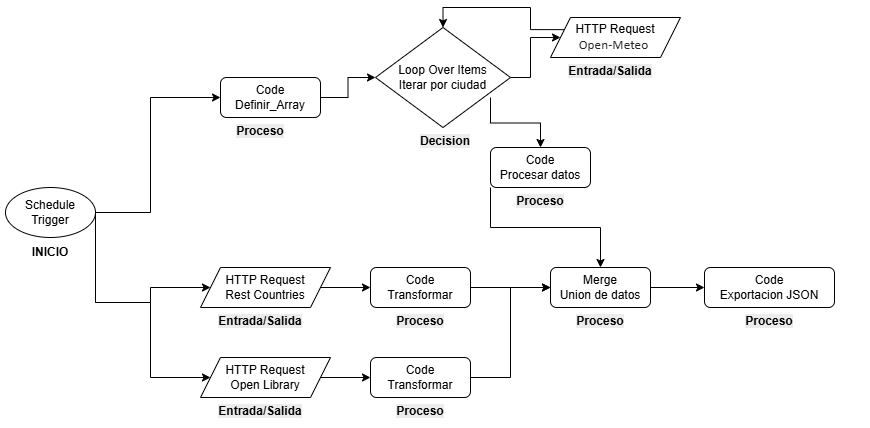

The diagram above was exported from draw.io. Its source (the exported page's mxGraphModel, read from the mxfile embedded in the PNG):
<mxGraphModel dx="1880" dy="579" grid="1" gridSize="10" guides="1" tooltips="1" connect="1" arrows="1" fold="1" page="1" pageScale="1" pageWidth="827" pageHeight="1169" math="0" shadow="0">
  <root>
    <mxCell id="0" />
    <mxCell id="1" parent="0" />
    <mxCell id="7GRgTqQTwzs-p9kpgpEM-18" connectable="0" parent="1" style="group" value="" vertex="1">
      <mxGeometry height="350" width="870" x="-350" y="290" as="geometry" />
    </mxCell>
    <mxCell id="7GRgTqQTwzs-p9kpgpEM-6" edge="1" parent="7GRgTqQTwzs-p9kpgpEM-18" style="edgeStyle=orthogonalEdgeStyle;rounded=0;orthogonalLoop=1;jettySize=auto;html=1;exitX=0.5;exitY=1;exitDx=0;exitDy=0;">
      <mxGeometry relative="1" as="geometry">
        <mxPoint x="275" y="40" as="sourcePoint" />
        <mxPoint x="275" y="40" as="targetPoint" />
      </mxGeometry>
    </mxCell>
    <mxCell id="7GRgTqQTwzs-p9kpgpEM-10" connectable="0" parent="7GRgTqQTwzs-p9kpgpEM-18" style="group" value="" vertex="1">
      <mxGeometry height="80" width="100" y="110" as="geometry" />
    </mxCell>
    <mxCell id="7GRgTqQTwzs-p9kpgpEM-1" parent="7GRgTqQTwzs-p9kpgpEM-10" style="ellipse;whiteSpace=wrap;html=1;" value="Schedule Trigger" vertex="1">
      <mxGeometry height="50" width="90" x="5" as="geometry" />
    </mxCell>
    <mxCell id="7GRgTqQTwzs-p9kpgpEM-4" parent="7GRgTqQTwzs-p9kpgpEM-10" style="text;html=1;whiteSpace=wrap;strokeColor=none;fillColor=none;align=center;verticalAlign=middle;rounded=0;" value="&lt;b&gt;INICIO&lt;/b&gt;" vertex="1">
      <mxGeometry height="30" width="100" y="50" as="geometry" />
    </mxCell>
    <mxCell id="7GRgTqQTwzs-p9kpgpEM-12" edge="1" parent="7GRgTqQTwzs-p9kpgpEM-18" source="7GRgTqQTwzs-p9kpgpEM-1" style="edgeStyle=orthogonalEdgeStyle;rounded=0;orthogonalLoop=1;jettySize=auto;html=1;exitX=1;exitY=0.5;exitDx=0;exitDy=0;entryX=0;entryY=0.5;entryDx=0;entryDy=0;" target="7GRgTqQTwzs-p9kpgpEM-21">
      <mxGeometry relative="1" as="geometry">
        <Array as="points">
          <mxPoint x="150" y="135" />
          <mxPoint x="150" y="20" />
        </Array>
        <mxPoint x="220" y="20" as="targetPoint" />
      </mxGeometry>
    </mxCell>
    <mxCell id="7GRgTqQTwzs-p9kpgpEM-15" parent="7GRgTqQTwzs-p9kpgpEM-18" style="text;whiteSpace=wrap;html=1;align=center;fillColor=none;" value="&lt;b style=&quot;forced-color-adjust: none; color: rgb(0, 0, 0); font-family: Helvetica; font-size: 12px; font-style: normal; font-variant-ligatures: normal; font-variant-caps: normal; letter-spacing: normal; orphans: 2; text-indent: 0px; text-transform: none; widows: 2; word-spacing: 0px; -webkit-text-stroke-width: 0px; white-space: normal; background-color: rgb(236, 236, 236); text-decoration-thickness: initial; text-decoration-style: initial; text-decoration-color: initial;&quot;&gt;Proceso&lt;/b&gt;" vertex="1">
      <mxGeometry height="30" width="100" x="210" y="40" as="geometry" />
    </mxCell>
    <mxCell id="7GRgTqQTwzs-p9kpgpEM-21" parent="7GRgTqQTwzs-p9kpgpEM-18" style="rounded=1;whiteSpace=wrap;html=1;" value="Code&lt;div&gt;Definir_Array&lt;/div&gt;" vertex="1">
      <mxGeometry height="40" width="100" x="220" as="geometry" />
    </mxCell>
    <mxCell id="7GRgTqQTwzs-p9kpgpEM-9" edge="1" parent="7GRgTqQTwzs-p9kpgpEM-18" style="edgeStyle=orthogonalEdgeStyle;rounded=0;orthogonalLoop=1;jettySize=auto;html=1;entryX=0;entryY=0.5;entryDx=0;entryDy=0;" target="7GRgTqQTwzs-p9kpgpEM-8">
      <mxGeometry relative="1" as="geometry">
        <Array as="points">
          <mxPoint x="150" y="225" />
          <mxPoint x="150" y="300" />
        </Array>
        <mxPoint x="95" y="225" as="sourcePoint" />
      </mxGeometry>
    </mxCell>
    <mxCell id="7GRgTqQTwzs-p9kpgpEM-7" parent="7GRgTqQTwzs-p9kpgpEM-18" style="shape=parallelogram;perimeter=parallelogramPerimeter;whiteSpace=wrap;html=1;fixedSize=1;" value="&lt;div&gt;HTTP Request&lt;/div&gt;Rest Countries" vertex="1">
      <mxGeometry height="40" width="130" x="200" y="190" as="geometry" />
    </mxCell>
    <mxCell id="7GRgTqQTwzs-p9kpgpEM-8" parent="7GRgTqQTwzs-p9kpgpEM-18" style="shape=parallelogram;perimeter=parallelogramPerimeter;whiteSpace=wrap;html=1;fixedSize=1;" value="&lt;div&gt;HTTP Request&lt;/div&gt;Open Library" vertex="1">
      <mxGeometry height="40" width="130" x="200" y="280" as="geometry" />
    </mxCell>
    <mxCell id="7GRgTqQTwzs-p9kpgpEM-11" edge="1" parent="7GRgTqQTwzs-p9kpgpEM-18" source="7GRgTqQTwzs-p9kpgpEM-1" style="edgeStyle=orthogonalEdgeStyle;rounded=0;orthogonalLoop=1;jettySize=auto;html=1;exitX=1;exitY=0.5;exitDx=0;exitDy=0;entryX=0;entryY=0.5;entryDx=0;entryDy=0;" target="7GRgTqQTwzs-p9kpgpEM-7">
      <mxGeometry relative="1" as="geometry">
        <Array as="points">
          <mxPoint x="95" y="225" />
          <mxPoint x="150" y="225" />
          <mxPoint x="150" y="210" />
        </Array>
        <mxPoint x="95" y="225" as="sourcePoint" />
      </mxGeometry>
    </mxCell>
    <mxCell id="7GRgTqQTwzs-p9kpgpEM-16" parent="7GRgTqQTwzs-p9kpgpEM-18" style="text;whiteSpace=wrap;html=1;align=center;" value="&lt;b style=&quot;forced-color-adjust: none; color: rgb(0, 0, 0); font-family: Helvetica; font-size: 12px; font-style: normal; font-variant-ligatures: normal; font-variant-caps: normal; letter-spacing: normal; orphans: 2; text-indent: 0px; text-transform: none; widows: 2; word-spacing: 0px; -webkit-text-stroke-width: 0px; white-space: normal; background-color: rgb(236, 236, 236); text-decoration-thickness: initial; text-decoration-style: initial; text-decoration-color: initial;&quot;&gt;Entrada/Salida&lt;/b&gt;" vertex="1">
      <mxGeometry height="30" width="100" x="210" y="230" as="geometry" />
    </mxCell>
    <mxCell id="7GRgTqQTwzs-p9kpgpEM-17" parent="7GRgTqQTwzs-p9kpgpEM-18" style="text;whiteSpace=wrap;html=1;align=center;" value="&lt;b style=&quot;forced-color-adjust: none; color: rgb(0, 0, 0); font-family: Helvetica; font-size: 12px; font-style: normal; font-variant-ligatures: normal; font-variant-caps: normal; letter-spacing: normal; orphans: 2; text-indent: 0px; text-transform: none; widows: 2; word-spacing: 0px; -webkit-text-stroke-width: 0px; white-space: normal; background-color: rgb(236, 236, 236); text-decoration-thickness: initial; text-decoration-style: initial; text-decoration-color: initial;&quot;&gt;Entrada/Salida&lt;/b&gt;" vertex="1">
      <mxGeometry height="30" width="100" x="210" y="320" as="geometry" />
    </mxCell>
    <mxCell id="7GRgTqQTwzs-p9kpgpEM-34" edge="1" parent="7GRgTqQTwzs-p9kpgpEM-18" source="7GRgTqQTwzs-p9kpgpEM-22" style="edgeStyle=orthogonalEdgeStyle;rounded=0;orthogonalLoop=1;jettySize=auto;html=1;" target="7GRgTqQTwzs-p9kpgpEM-33">
      <mxGeometry relative="1" as="geometry" />
    </mxCell>
    <mxCell id="7GRgTqQTwzs-p9kpgpEM-22" parent="7GRgTqQTwzs-p9kpgpEM-18" style="rounded=1;whiteSpace=wrap;html=1;" value="Code&lt;div&gt;Transformar&lt;/div&gt;" vertex="1">
      <mxGeometry height="40" width="100" x="370" y="190" as="geometry" />
    </mxCell>
    <mxCell id="7GRgTqQTwzs-p9kpgpEM-36" edge="1" parent="7GRgTqQTwzs-p9kpgpEM-18" source="7GRgTqQTwzs-p9kpgpEM-23" style="edgeStyle=orthogonalEdgeStyle;rounded=0;orthogonalLoop=1;jettySize=auto;html=1;exitX=1;exitY=0.5;exitDx=0;exitDy=0;entryX=0;entryY=0.5;entryDx=0;entryDy=0;" target="7GRgTqQTwzs-p9kpgpEM-33">
      <mxGeometry relative="1" as="geometry" />
    </mxCell>
    <mxCell id="7GRgTqQTwzs-p9kpgpEM-23" parent="7GRgTqQTwzs-p9kpgpEM-18" style="rounded=1;whiteSpace=wrap;html=1;" value="Code&lt;div&gt;Transformar&lt;/div&gt;" vertex="1">
      <mxGeometry height="40" width="100" x="370" y="280" as="geometry" />
    </mxCell>
    <mxCell id="7GRgTqQTwzs-p9kpgpEM-25" edge="1" parent="7GRgTqQTwzs-p9kpgpEM-18" source="7GRgTqQTwzs-p9kpgpEM-7" style="edgeStyle=orthogonalEdgeStyle;rounded=0;orthogonalLoop=1;jettySize=auto;html=1;exitX=1;exitY=0.5;exitDx=0;exitDy=0;entryX=0;entryY=0.5;entryDx=0;entryDy=0;" target="7GRgTqQTwzs-p9kpgpEM-22">
      <mxGeometry relative="1" as="geometry" />
    </mxCell>
    <mxCell id="7GRgTqQTwzs-p9kpgpEM-26" edge="1" parent="7GRgTqQTwzs-p9kpgpEM-18" source="7GRgTqQTwzs-p9kpgpEM-8" style="edgeStyle=orthogonalEdgeStyle;rounded=0;orthogonalLoop=1;jettySize=auto;html=1;exitX=1;exitY=0.5;exitDx=0;exitDy=0;entryX=0;entryY=0.5;entryDx=0;entryDy=0;" target="7GRgTqQTwzs-p9kpgpEM-23">
      <mxGeometry relative="1" as="geometry" />
    </mxCell>
    <mxCell id="7GRgTqQTwzs-p9kpgpEM-29" parent="7GRgTqQTwzs-p9kpgpEM-18" style="text;whiteSpace=wrap;html=1;align=center;fillColor=none;" value="&lt;b style=&quot;forced-color-adjust: none; color: rgb(0, 0, 0); font-family: Helvetica; font-size: 12px; font-style: normal; font-variant-ligatures: normal; font-variant-caps: normal; letter-spacing: normal; orphans: 2; text-indent: 0px; text-transform: none; widows: 2; word-spacing: 0px; -webkit-text-stroke-width: 0px; white-space: normal; background-color: rgb(236, 236, 236); text-decoration-thickness: initial; text-decoration-style: initial; text-decoration-color: initial;&quot;&gt;Proceso&lt;/b&gt;" vertex="1">
      <mxGeometry height="30" width="100" x="370" y="230" as="geometry" />
    </mxCell>
    <mxCell id="7GRgTqQTwzs-p9kpgpEM-30" parent="7GRgTqQTwzs-p9kpgpEM-18" style="text;whiteSpace=wrap;html=1;align=center;fillColor=none;" value="&lt;b style=&quot;forced-color-adjust: none; color: rgb(0, 0, 0); font-family: Helvetica; font-size: 12px; font-style: normal; font-variant-ligatures: normal; font-variant-caps: normal; letter-spacing: normal; orphans: 2; text-indent: 0px; text-transform: none; widows: 2; word-spacing: 0px; -webkit-text-stroke-width: 0px; white-space: normal; background-color: rgb(236, 236, 236); text-decoration-thickness: initial; text-decoration-style: initial; text-decoration-color: initial;&quot;&gt;Proceso&lt;/b&gt;" vertex="1">
      <mxGeometry height="30" width="100" x="370" y="320" as="geometry" />
    </mxCell>
    <mxCell id="7GRgTqQTwzs-p9kpgpEM-40" edge="1" parent="7GRgTqQTwzs-p9kpgpEM-18" source="7GRgTqQTwzs-p9kpgpEM-33" style="edgeStyle=orthogonalEdgeStyle;rounded=0;orthogonalLoop=1;jettySize=auto;html=1;exitX=1;exitY=0.5;exitDx=0;exitDy=0;entryX=0;entryY=0.5;entryDx=0;entryDy=0;" target="7GRgTqQTwzs-p9kpgpEM-39">
      <mxGeometry relative="1" as="geometry" />
    </mxCell>
    <mxCell id="7GRgTqQTwzs-p9kpgpEM-33" parent="7GRgTqQTwzs-p9kpgpEM-18" style="rounded=1;whiteSpace=wrap;html=1;" value="Merge&lt;div&gt;Union de datos&lt;/div&gt;" vertex="1">
      <mxGeometry height="40" width="100" x="550" y="190" as="geometry" />
    </mxCell>
    <mxCell id="7GRgTqQTwzs-p9kpgpEM-37" parent="7GRgTqQTwzs-p9kpgpEM-18" style="text;whiteSpace=wrap;html=1;align=center;fillColor=none;" value="&lt;b style=&quot;forced-color-adjust: none; color: rgb(0, 0, 0); font-family: Helvetica; font-size: 12px; font-style: normal; font-variant-ligatures: normal; font-variant-caps: normal; letter-spacing: normal; orphans: 2; text-indent: 0px; text-transform: none; widows: 2; word-spacing: 0px; -webkit-text-stroke-width: 0px; white-space: normal; background-color: rgb(236, 236, 236); text-decoration-thickness: initial; text-decoration-style: initial; text-decoration-color: initial;&quot;&gt;Proceso&lt;/b&gt;" vertex="1">
      <mxGeometry height="30" width="100" x="550" y="230" as="geometry" />
    </mxCell>
    <mxCell id="7GRgTqQTwzs-p9kpgpEM-39" parent="7GRgTqQTwzs-p9kpgpEM-18" style="rounded=1;whiteSpace=wrap;html=1;" value="Code&lt;div&gt;Exportacion JSON&lt;/div&gt;" vertex="1">
      <mxGeometry height="40" width="130" x="704" y="190" as="geometry" />
    </mxCell>
    <mxCell id="OP1zzGOZeQA6QLTAR-rF-1" parent="7GRgTqQTwzs-p9kpgpEM-18" style="text;whiteSpace=wrap;html=1;align=center;fillColor=none;" value="&lt;b style=&quot;forced-color-adjust: none; color: rgb(0, 0, 0); font-family: Helvetica; font-size: 12px; font-style: normal; font-variant-ligatures: normal; font-variant-caps: normal; letter-spacing: normal; orphans: 2; text-indent: 0px; text-transform: none; widows: 2; word-spacing: 0px; -webkit-text-stroke-width: 0px; white-space: normal; background-color: rgb(236, 236, 236); text-decoration-thickness: initial; text-decoration-style: initial; text-decoration-color: initial;&quot;&gt;Proceso&lt;/b&gt;" vertex="1">
      <mxGeometry height="30" width="100" x="719" y="230" as="geometry" />
    </mxCell>
    <mxCell id="7GRgTqQTwzs-p9kpgpEM-49" parent="7GRgTqQTwzs-p9kpgpEM-18" style="rounded=1;whiteSpace=wrap;html=1;" value="&lt;div&gt;Code&lt;/div&gt;&lt;div&gt;Procesar datos&lt;/div&gt;" vertex="1">
      <mxGeometry height="40" width="100" x="490" y="70" as="geometry" />
    </mxCell>
    <mxCell id="OP1zzGOZeQA6QLTAR-rF-4" edge="1" parent="7GRgTqQTwzs-p9kpgpEM-18" source="7GRgTqQTwzs-p9kpgpEM-49" style="edgeStyle=orthogonalEdgeStyle;rounded=0;orthogonalLoop=1;jettySize=auto;html=1;exitX=0;exitY=1;exitDx=0;exitDy=0;entryX=0.5;entryY=0;entryDx=0;entryDy=0;" target="7GRgTqQTwzs-p9kpgpEM-33">
      <mxGeometry relative="1" as="geometry" />
    </mxCell>
    <mxCell id="OP1zzGOZeQA6QLTAR-rF-2" parent="7GRgTqQTwzs-p9kpgpEM-18" style="text;whiteSpace=wrap;html=1;align=center;fillColor=none;" value="&lt;b style=&quot;forced-color-adjust: none; color: rgb(0, 0, 0); font-family: Helvetica; font-size: 12px; font-style: normal; font-variant-ligatures: normal; font-variant-caps: normal; letter-spacing: normal; orphans: 2; text-indent: 0px; text-transform: none; widows: 2; word-spacing: 0px; -webkit-text-stroke-width: 0px; white-space: normal; background-color: rgb(236, 236, 236); text-decoration-thickness: initial; text-decoration-style: initial; text-decoration-color: initial;&quot;&gt;Proceso&lt;/b&gt;" vertex="1">
      <mxGeometry height="30" width="100" x="490" y="110" as="geometry" />
    </mxCell>
    <mxCell id="7GRgTqQTwzs-p9kpgpEM-32" connectable="0" parent="1" style="group" value="" vertex="1">
      <mxGeometry height="110" width="130" x="30" y="260" as="geometry" />
    </mxCell>
    <mxCell id="7GRgTqQTwzs-p9kpgpEM-27" parent="7GRgTqQTwzs-p9kpgpEM-32" style="rhombus;whiteSpace=wrap;html=1;" value="Loop Over Items&lt;div&gt;Iterar por ciudad&lt;/div&gt;" vertex="1">
      <mxGeometry height="100" width="135" x="-5" y="-20" as="geometry" />
    </mxCell>
    <mxCell id="7GRgTqQTwzs-p9kpgpEM-31" parent="7GRgTqQTwzs-p9kpgpEM-32" style="text;whiteSpace=wrap;html=1;align=center;fillColor=none;" value="&lt;b style=&quot;forced-color-adjust: none; color: rgb(0, 0, 0); font-family: Helvetica; font-size: 12px; font-style: normal; font-variant-ligatures: normal; font-variant-caps: normal; letter-spacing: normal; orphans: 2; text-indent: 0px; text-transform: none; widows: 2; word-spacing: 0px; -webkit-text-stroke-width: 0px; white-space: normal; background-color: rgb(236, 236, 236); text-decoration-thickness: initial; text-decoration-style: initial; text-decoration-color: initial;&quot;&gt;Decision&lt;/b&gt;" vertex="1">
      <mxGeometry height="30" width="100" x="15" y="80" as="geometry" />
    </mxCell>
    <mxCell id="7GRgTqQTwzs-p9kpgpEM-45" edge="1" parent="1" source="7GRgTqQTwzs-p9kpgpEM-21" style="edgeStyle=orthogonalEdgeStyle;rounded=0;orthogonalLoop=1;jettySize=auto;html=1;entryX=0;entryY=0.5;entryDx=0;entryDy=0;" target="7GRgTqQTwzs-p9kpgpEM-27">
      <mxGeometry relative="1" as="geometry" />
    </mxCell>
    <mxCell id="7GRgTqQTwzs-p9kpgpEM-48" edge="1" parent="1" source="7GRgTqQTwzs-p9kpgpEM-46" style="edgeStyle=orthogonalEdgeStyle;rounded=0;orthogonalLoop=1;jettySize=auto;html=1;exitX=0;exitY=0.25;exitDx=0;exitDy=0;entryX=0.5;entryY=0;entryDx=0;entryDy=0;" target="7GRgTqQTwzs-p9kpgpEM-27">
      <mxGeometry relative="1" as="geometry" />
    </mxCell>
    <mxCell id="7GRgTqQTwzs-p9kpgpEM-46" parent="1" style="shape=parallelogram;perimeter=parallelogramPerimeter;whiteSpace=wrap;html=1;fixedSize=1;" value="&lt;div&gt;HTTP Request&lt;/div&gt;&lt;span style=&quot;font-size:10.0pt;font-family:&amp;quot;Calibri&amp;quot;,sans-serif;&lt;br/&gt;mso-fareast-font-family:Calibri;color:#222222;mso-ansi-language:ES-EC;&lt;br/&gt;mso-fareast-language:ES-EC;mso-bidi-language:AR-SA&quot;&gt;Open-Meteo&amp;nbsp;&lt;/span&gt;" vertex="1">
      <mxGeometry height="40" width="130" x="200" y="230" as="geometry" />
    </mxCell>
    <mxCell id="7GRgTqQTwzs-p9kpgpEM-47" edge="1" parent="1" source="7GRgTqQTwzs-p9kpgpEM-27" style="edgeStyle=orthogonalEdgeStyle;rounded=0;orthogonalLoop=1;jettySize=auto;html=1;exitX=1;exitY=0.5;exitDx=0;exitDy=0;entryX=0;entryY=0.5;entryDx=0;entryDy=0;" target="7GRgTqQTwzs-p9kpgpEM-46">
      <mxGeometry relative="1" as="geometry" />
    </mxCell>
    <mxCell id="OP1zzGOZeQA6QLTAR-rF-3" parent="1" style="text;whiteSpace=wrap;html=1;align=center;fillColor=none;" value="&lt;b style=&quot;color: rgb(0, 0, 0); background-color: rgb(236, 236, 236);&quot;&gt;Entrada/Salida&lt;/b&gt;" vertex="1">
      <mxGeometry height="30" width="100" x="210" y="270" as="geometry" />
    </mxCell>
    <mxCell id="OP1zzGOZeQA6QLTAR-rF-6" edge="1" parent="1" style="edgeStyle=orthogonalEdgeStyle;rounded=0;orthogonalLoop=1;jettySize=auto;html=1;entryX=0.5;entryY=0;entryDx=0;entryDy=0;" target="7GRgTqQTwzs-p9kpgpEM-49">
      <mxGeometry relative="1" as="geometry">
        <mxPoint x="140" y="310" as="sourcePoint" />
      </mxGeometry>
    </mxCell>
  </root>
</mxGraphModel>